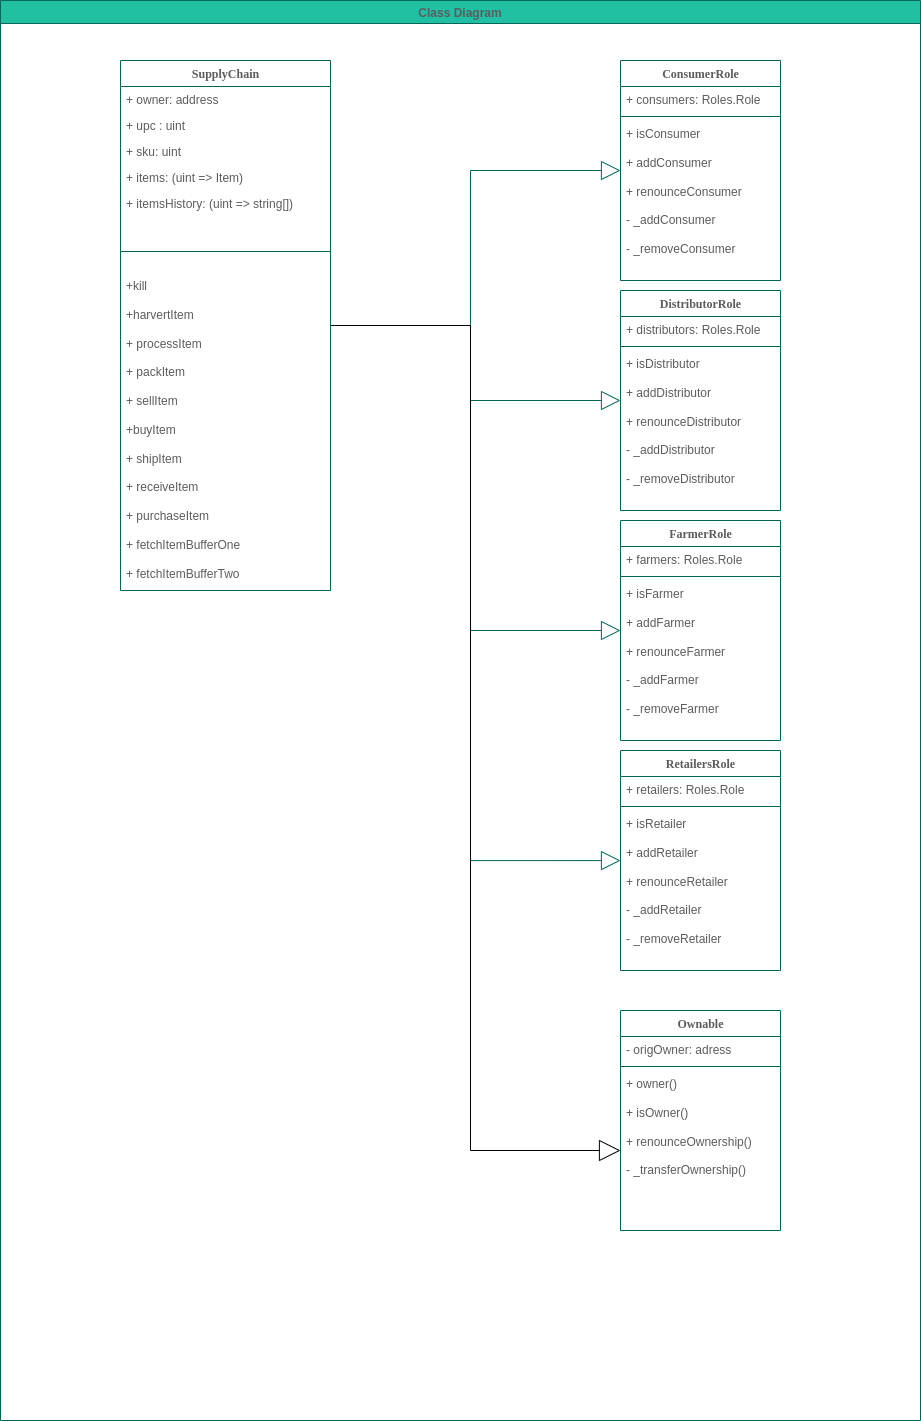

The diagram above was exported from draw.io. Its source (the exported page's mxGraphModel, read from the mxfile embedded in the PNG):
<mxGraphModel dx="1422" dy="800" grid="1" gridSize="10" guides="1" tooltips="1" connect="1" arrows="1" fold="1" page="1" pageScale="1" pageWidth="1100" pageHeight="850" math="0" shadow="0">
  <root>
    <mxCell id="0" />
    <mxCell id="1" parent="0" />
    <mxCell id="az_spHsR6XTc0bINAgKL-25" style="edgeStyle=orthogonalEdgeStyle;rounded=0;sketch=0;orthogonalLoop=1;jettySize=auto;html=1;fontColor=#5C5C5C;endArrow=block;endFill=0;endSize=17;strokeColor=#006658;strokeWidth=1;fillColor=#21C0A5;" parent="1" source="78961159f06e98e8-43" target="78961159f06e98e8-108" edge="1">
      <mxGeometry relative="1" as="geometry" />
    </mxCell>
    <mxCell id="az_spHsR6XTc0bINAgKL-26" style="edgeStyle=orthogonalEdgeStyle;rounded=0;sketch=0;orthogonalLoop=1;jettySize=auto;html=1;fontColor=#5C5C5C;endArrow=block;endFill=0;endSize=17;strokeColor=#006658;strokeWidth=1;fillColor=#21C0A5;" parent="1" source="78961159f06e98e8-43" target="az_spHsR6XTc0bINAgKL-8" edge="1">
      <mxGeometry relative="1" as="geometry" />
    </mxCell>
    <mxCell id="az_spHsR6XTc0bINAgKL-27" style="edgeStyle=orthogonalEdgeStyle;rounded=0;sketch=0;orthogonalLoop=1;jettySize=auto;html=1;fontColor=#5C5C5C;endArrow=block;endFill=0;endSize=17;strokeColor=#006658;strokeWidth=1;fillColor=#21C0A5;" parent="1" source="78961159f06e98e8-43" target="az_spHsR6XTc0bINAgKL-12" edge="1">
      <mxGeometry relative="1" as="geometry" />
    </mxCell>
    <mxCell id="az_spHsR6XTc0bINAgKL-29" style="edgeStyle=orthogonalEdgeStyle;rounded=0;sketch=0;orthogonalLoop=1;jettySize=auto;html=1;entryX=0;entryY=0.313;entryDx=0;entryDy=0;entryPerimeter=0;fontColor=#5C5C5C;endArrow=block;endFill=0;endSize=17;strokeColor=#006658;strokeWidth=1;fillColor=#21C0A5;" parent="1" source="78961159f06e98e8-43" target="az_spHsR6XTc0bINAgKL-19" edge="1">
      <mxGeometry relative="1" as="geometry">
        <Array as="points">
          <mxPoint x="570" y="355" />
          <mxPoint x="570" y="890" />
        </Array>
      </mxGeometry>
    </mxCell>
    <mxCell id="Fj2zQFURgWmySRCrB2nB-6" style="edgeStyle=orthogonalEdgeStyle;rounded=0;orthogonalLoop=1;jettySize=auto;html=1;strokeWidth=1;endArrow=block;endFill=0;endSize=19;" edge="1" parent="1" source="78961159f06e98e8-43" target="Fj2zQFURgWmySRCrB2nB-4">
      <mxGeometry relative="1" as="geometry">
        <Array as="points">
          <mxPoint x="570" y="355" />
          <mxPoint x="570" y="1180" />
        </Array>
      </mxGeometry>
    </mxCell>
    <mxCell id="78961159f06e98e8-43" value="SupplyChain" style="swimlane;html=1;fontStyle=1;align=center;verticalAlign=top;childLayout=stackLayout;horizontal=1;startSize=26;horizontalStack=0;resizeParent=1;resizeLast=0;collapsible=1;marginBottom=0;swimlaneFillColor=#ffffff;rounded=0;shadow=0;comic=0;labelBackgroundColor=none;strokeWidth=1;fillColor=none;fontFamily=Verdana;fontSize=12;strokeColor=#006658;fontColor=#5C5C5C;" parent="1" vertex="1">
      <mxGeometry x="220" y="90" width="210" height="530" as="geometry" />
    </mxCell>
    <mxCell id="78961159f06e98e8-44" value="+ owner: address" style="text;html=1;strokeColor=none;fillColor=none;align=left;verticalAlign=top;spacingLeft=4;spacingRight=4;whiteSpace=wrap;overflow=hidden;rotatable=0;points=[[0,0.5],[1,0.5]];portConstraint=eastwest;fontColor=#5C5C5C;" parent="78961159f06e98e8-43" vertex="1">
      <mxGeometry y="26" width="210" height="26" as="geometry" />
    </mxCell>
    <mxCell id="78961159f06e98e8-45" value="+ upc : uint" style="text;html=1;strokeColor=none;fillColor=none;align=left;verticalAlign=top;spacingLeft=4;spacingRight=4;whiteSpace=wrap;overflow=hidden;rotatable=0;points=[[0,0.5],[1,0.5]];portConstraint=eastwest;fontColor=#5C5C5C;" parent="78961159f06e98e8-43" vertex="1">
      <mxGeometry y="52" width="210" height="26" as="geometry" />
    </mxCell>
    <mxCell id="78961159f06e98e8-49" value="+ sku: uint" style="text;html=1;strokeColor=none;fillColor=none;align=left;verticalAlign=top;spacingLeft=4;spacingRight=4;whiteSpace=wrap;overflow=hidden;rotatable=0;points=[[0,0.5],[1,0.5]];portConstraint=eastwest;fontColor=#5C5C5C;" parent="78961159f06e98e8-43" vertex="1">
      <mxGeometry y="78" width="210" height="26" as="geometry" />
    </mxCell>
    <mxCell id="78961159f06e98e8-50" value="+ items: (uint =&amp;gt; Item)" style="text;html=1;strokeColor=none;fillColor=none;align=left;verticalAlign=top;spacingLeft=4;spacingRight=4;whiteSpace=wrap;overflow=hidden;rotatable=0;points=[[0,0.5],[1,0.5]];portConstraint=eastwest;fontColor=#5C5C5C;" parent="78961159f06e98e8-43" vertex="1">
      <mxGeometry y="104" width="210" height="26" as="geometry" />
    </mxCell>
    <mxCell id="az_spHsR6XTc0bINAgKL-1" value="+ itemsHistory: (uint =&amp;gt; string[])" style="text;html=1;strokeColor=none;fillColor=none;align=left;verticalAlign=top;spacingLeft=4;spacingRight=4;whiteSpace=wrap;overflow=hidden;rotatable=0;points=[[0,0.5],[1,0.5]];portConstraint=eastwest;fontColor=#5C5C5C;" parent="78961159f06e98e8-43" vertex="1">
      <mxGeometry y="130" width="210" height="40" as="geometry" />
    </mxCell>
    <mxCell id="78961159f06e98e8-51" value="" style="line;html=1;strokeWidth=1;fillColor=none;align=left;verticalAlign=middle;spacingTop=-1;spacingLeft=3;spacingRight=3;rotatable=0;labelPosition=right;points=[];portConstraint=eastwest;strokeColor=#006658;fontColor=#5C5C5C;" parent="78961159f06e98e8-43" vertex="1">
      <mxGeometry y="170" width="210" height="42" as="geometry" />
    </mxCell>
    <mxCell id="78961159f06e98e8-52" value="+kill&lt;br&gt;&lt;br&gt;+harvertItem&lt;br&gt;&lt;br&gt;+ processItem&lt;br&gt;&lt;br&gt;+ packItem&lt;br&gt;&lt;br&gt;+ sellItem&lt;br&gt;&lt;br&gt;+buyItem&lt;br&gt;&lt;br&gt;+ shipItem&lt;br&gt;&lt;br&gt;+ receiveItem&lt;br&gt;&lt;br&gt;+ purchaseItem&lt;br&gt;&lt;br&gt;+ fetchItemBufferOne&lt;br&gt;&lt;br&gt;+ fetchItemBufferTwo" style="text;html=1;strokeColor=none;fillColor=none;align=left;verticalAlign=top;spacingLeft=4;spacingRight=4;whiteSpace=wrap;overflow=hidden;rotatable=0;points=[[0,0.5],[1,0.5]];portConstraint=eastwest;fontColor=#5C5C5C;" parent="78961159f06e98e8-43" vertex="1">
      <mxGeometry y="212" width="210" height="318" as="geometry" />
    </mxCell>
    <mxCell id="78961159f06e98e8-108" value="ConsumerRole" style="swimlane;html=1;fontStyle=1;align=center;verticalAlign=top;childLayout=stackLayout;horizontal=1;startSize=26;horizontalStack=0;resizeParent=1;resizeLast=0;collapsible=1;marginBottom=0;swimlaneFillColor=#ffffff;rounded=0;shadow=0;comic=0;labelBackgroundColor=none;strokeWidth=1;fillColor=none;fontFamily=Verdana;fontSize=12;strokeColor=#006658;fontColor=#5C5C5C;" parent="1" vertex="1">
      <mxGeometry x="720" y="90" width="160" height="220" as="geometry">
        <mxRectangle x="920" y="60" width="110" height="26" as="alternateBounds" />
      </mxGeometry>
    </mxCell>
    <mxCell id="78961159f06e98e8-109" value="+ consumers: Roles.Role" style="text;html=1;strokeColor=none;fillColor=none;align=left;verticalAlign=top;spacingLeft=4;spacingRight=4;whiteSpace=wrap;overflow=hidden;rotatable=0;points=[[0,0.5],[1,0.5]];portConstraint=eastwest;fontColor=#5C5C5C;" parent="78961159f06e98e8-108" vertex="1">
      <mxGeometry y="26" width="160" height="26" as="geometry" />
    </mxCell>
    <mxCell id="78961159f06e98e8-116" value="" style="line;html=1;strokeWidth=1;fillColor=none;align=left;verticalAlign=middle;spacingTop=-1;spacingLeft=3;spacingRight=3;rotatable=0;labelPosition=right;points=[];portConstraint=eastwest;strokeColor=#006658;fontColor=#5C5C5C;" parent="78961159f06e98e8-108" vertex="1">
      <mxGeometry y="52" width="160" height="8" as="geometry" />
    </mxCell>
    <mxCell id="78961159f06e98e8-117" value="+ isConsumer&lt;br&gt;&lt;br&gt;+ addConsumer&lt;br&gt;&lt;br&gt;+ renounceConsumer&lt;br&gt;&lt;br&gt;- _addConsumer&lt;br&gt;&lt;br&gt;- _removeConsumer" style="text;html=1;strokeColor=none;fillColor=none;align=left;verticalAlign=top;spacingLeft=4;spacingRight=4;whiteSpace=wrap;overflow=hidden;rotatable=0;points=[[0,0.5],[1,0.5]];portConstraint=eastwest;fontColor=#5C5C5C;" parent="78961159f06e98e8-108" vertex="1">
      <mxGeometry y="60" width="160" height="160" as="geometry" />
    </mxCell>
    <mxCell id="az_spHsR6XTc0bINAgKL-8" value="DistributorRole" style="swimlane;html=1;fontStyle=1;align=center;verticalAlign=top;childLayout=stackLayout;horizontal=1;startSize=26;horizontalStack=0;resizeParent=1;resizeLast=0;collapsible=1;marginBottom=0;swimlaneFillColor=#ffffff;rounded=0;shadow=0;comic=0;labelBackgroundColor=none;strokeWidth=1;fillColor=none;fontFamily=Verdana;fontSize=12;strokeColor=#006658;fontColor=#5C5C5C;" parent="1" vertex="1">
      <mxGeometry x="720" y="320" width="160" height="220" as="geometry">
        <mxRectangle x="920" y="60" width="110" height="26" as="alternateBounds" />
      </mxGeometry>
    </mxCell>
    <mxCell id="az_spHsR6XTc0bINAgKL-9" value="+ distributors: Roles.Role" style="text;html=1;strokeColor=none;fillColor=none;align=left;verticalAlign=top;spacingLeft=4;spacingRight=4;whiteSpace=wrap;overflow=hidden;rotatable=0;points=[[0,0.5],[1,0.5]];portConstraint=eastwest;fontColor=#5C5C5C;" parent="az_spHsR6XTc0bINAgKL-8" vertex="1">
      <mxGeometry y="26" width="160" height="26" as="geometry" />
    </mxCell>
    <mxCell id="az_spHsR6XTc0bINAgKL-10" value="" style="line;html=1;strokeWidth=1;fillColor=none;align=left;verticalAlign=middle;spacingTop=-1;spacingLeft=3;spacingRight=3;rotatable=0;labelPosition=right;points=[];portConstraint=eastwest;strokeColor=#006658;fontColor=#5C5C5C;" parent="az_spHsR6XTc0bINAgKL-8" vertex="1">
      <mxGeometry y="52" width="160" height="8" as="geometry" />
    </mxCell>
    <mxCell id="az_spHsR6XTc0bINAgKL-11" value="&lt;div&gt;+ isDistributor&lt;/div&gt;&lt;div&gt;&lt;br&gt;&lt;/div&gt;&lt;div&gt;+ addDistributor&lt;/div&gt;&lt;div&gt;&lt;br&gt;&lt;/div&gt;&lt;div&gt;+ renounceDistributor&lt;/div&gt;&lt;div&gt;&lt;br&gt;&lt;/div&gt;&lt;div&gt;- _addDistributor&lt;/div&gt;&lt;div&gt;&lt;br&gt;&lt;/div&gt;&lt;div&gt;- _removeDistributor&lt;/div&gt;" style="text;html=1;strokeColor=none;fillColor=none;align=left;verticalAlign=top;spacingLeft=4;spacingRight=4;whiteSpace=wrap;overflow=hidden;rotatable=0;points=[[0,0.5],[1,0.5]];portConstraint=eastwest;fontColor=#5C5C5C;" parent="az_spHsR6XTc0bINAgKL-8" vertex="1">
      <mxGeometry y="60" width="160" height="160" as="geometry" />
    </mxCell>
    <mxCell id="az_spHsR6XTc0bINAgKL-12" value="FarmerRole" style="swimlane;html=1;fontStyle=1;align=center;verticalAlign=top;childLayout=stackLayout;horizontal=1;startSize=26;horizontalStack=0;resizeParent=1;resizeLast=0;collapsible=1;marginBottom=0;swimlaneFillColor=#ffffff;rounded=0;shadow=0;comic=0;labelBackgroundColor=none;strokeWidth=1;fillColor=none;fontFamily=Verdana;fontSize=12;strokeColor=#006658;fontColor=#5C5C5C;" parent="1" vertex="1">
      <mxGeometry x="720" y="550" width="160" height="220" as="geometry">
        <mxRectangle x="920" y="60" width="110" height="26" as="alternateBounds" />
      </mxGeometry>
    </mxCell>
    <mxCell id="az_spHsR6XTc0bINAgKL-13" value="+ farmers: Roles.Role" style="text;html=1;strokeColor=none;fillColor=none;align=left;verticalAlign=top;spacingLeft=4;spacingRight=4;whiteSpace=wrap;overflow=hidden;rotatable=0;points=[[0,0.5],[1,0.5]];portConstraint=eastwest;fontColor=#5C5C5C;" parent="az_spHsR6XTc0bINAgKL-12" vertex="1">
      <mxGeometry y="26" width="160" height="26" as="geometry" />
    </mxCell>
    <mxCell id="az_spHsR6XTc0bINAgKL-14" value="" style="line;html=1;strokeWidth=1;fillColor=none;align=left;verticalAlign=middle;spacingTop=-1;spacingLeft=3;spacingRight=3;rotatable=0;labelPosition=right;points=[];portConstraint=eastwest;strokeColor=#006658;fontColor=#5C5C5C;" parent="az_spHsR6XTc0bINAgKL-12" vertex="1">
      <mxGeometry y="52" width="160" height="8" as="geometry" />
    </mxCell>
    <mxCell id="az_spHsR6XTc0bINAgKL-15" value="&lt;div&gt;+ isFarmer&lt;/div&gt;&lt;div&gt;&lt;br&gt;&lt;/div&gt;&lt;div&gt;+ addFarmer&lt;/div&gt;&lt;div&gt;&lt;br&gt;&lt;/div&gt;&lt;div&gt;+ renounceFarmer&lt;/div&gt;&lt;div&gt;&lt;br&gt;&lt;/div&gt;&lt;div&gt;- _addFarmer&lt;/div&gt;&lt;div&gt;&lt;br&gt;&lt;/div&gt;&lt;div&gt;- _removeFarmer&lt;/div&gt;" style="text;html=1;strokeColor=none;fillColor=none;align=left;verticalAlign=top;spacingLeft=4;spacingRight=4;whiteSpace=wrap;overflow=hidden;rotatable=0;points=[[0,0.5],[1,0.5]];portConstraint=eastwest;fontColor=#5C5C5C;" parent="az_spHsR6XTc0bINAgKL-12" vertex="1">
      <mxGeometry y="60" width="160" height="160" as="geometry" />
    </mxCell>
    <mxCell id="az_spHsR6XTc0bINAgKL-16" value="RetailersRole" style="swimlane;html=1;fontStyle=1;align=center;verticalAlign=top;childLayout=stackLayout;horizontal=1;startSize=26;horizontalStack=0;resizeParent=1;resizeLast=0;collapsible=1;marginBottom=0;swimlaneFillColor=#ffffff;rounded=0;shadow=0;comic=0;labelBackgroundColor=none;strokeWidth=1;fillColor=none;fontFamily=Verdana;fontSize=12;strokeColor=#006658;fontColor=#5C5C5C;" parent="1" vertex="1">
      <mxGeometry x="720" y="780" width="160" height="220" as="geometry">
        <mxRectangle x="920" y="60" width="110" height="26" as="alternateBounds" />
      </mxGeometry>
    </mxCell>
    <mxCell id="az_spHsR6XTc0bINAgKL-17" value="+ retailers: Roles.Role" style="text;html=1;strokeColor=none;fillColor=none;align=left;verticalAlign=top;spacingLeft=4;spacingRight=4;whiteSpace=wrap;overflow=hidden;rotatable=0;points=[[0,0.5],[1,0.5]];portConstraint=eastwest;fontColor=#5C5C5C;" parent="az_spHsR6XTc0bINAgKL-16" vertex="1">
      <mxGeometry y="26" width="160" height="26" as="geometry" />
    </mxCell>
    <mxCell id="az_spHsR6XTc0bINAgKL-18" value="" style="line;html=1;strokeWidth=1;fillColor=none;align=left;verticalAlign=middle;spacingTop=-1;spacingLeft=3;spacingRight=3;rotatable=0;labelPosition=right;points=[];portConstraint=eastwest;strokeColor=#006658;fontColor=#5C5C5C;" parent="az_spHsR6XTc0bINAgKL-16" vertex="1">
      <mxGeometry y="52" width="160" height="8" as="geometry" />
    </mxCell>
    <mxCell id="az_spHsR6XTc0bINAgKL-19" value="&lt;div&gt;+ isRetailer&lt;/div&gt;&lt;div&gt;&lt;br&gt;&lt;/div&gt;&lt;div&gt;+ addRetailer&lt;/div&gt;&lt;div&gt;&lt;br&gt;&lt;/div&gt;&lt;div&gt;+ renounceRetailer&lt;/div&gt;&lt;div&gt;&lt;br&gt;&lt;/div&gt;&lt;div&gt;- _addRetailer&lt;/div&gt;&lt;div&gt;&lt;br&gt;&lt;/div&gt;&lt;div&gt;- _removeRetailer&lt;/div&gt;" style="text;html=1;strokeColor=none;fillColor=none;align=left;verticalAlign=top;spacingLeft=4;spacingRight=4;whiteSpace=wrap;overflow=hidden;rotatable=0;points=[[0,0.5],[1,0.5]];portConstraint=eastwest;fontColor=#5C5C5C;" parent="az_spHsR6XTc0bINAgKL-16" vertex="1">
      <mxGeometry y="60" width="160" height="160" as="geometry" />
    </mxCell>
    <mxCell id="az_spHsR6XTc0bINAgKL-30" value="Class Diagram" style="swimlane;rounded=0;sketch=0;fontColor=#5C5C5C;strokeColor=#006658;fillColor=#21C0A5;" parent="1" vertex="1">
      <mxGeometry x="100" y="30" width="920" height="1420" as="geometry" />
    </mxCell>
    <mxCell id="Fj2zQFURgWmySRCrB2nB-1" value="Ownable" style="swimlane;html=1;fontStyle=1;align=center;verticalAlign=top;childLayout=stackLayout;horizontal=1;startSize=26;horizontalStack=0;resizeParent=1;resizeLast=0;collapsible=1;marginBottom=0;swimlaneFillColor=#ffffff;rounded=0;shadow=0;comic=0;labelBackgroundColor=none;strokeWidth=1;fillColor=none;fontFamily=Verdana;fontSize=12;strokeColor=#006658;fontColor=#5C5C5C;" vertex="1" parent="az_spHsR6XTc0bINAgKL-30">
      <mxGeometry x="620" y="1010" width="160" height="220" as="geometry">
        <mxRectangle x="920" y="60" width="110" height="26" as="alternateBounds" />
      </mxGeometry>
    </mxCell>
    <mxCell id="Fj2zQFURgWmySRCrB2nB-2" value="- origOwner: adress" style="text;html=1;strokeColor=none;fillColor=none;align=left;verticalAlign=top;spacingLeft=4;spacingRight=4;whiteSpace=wrap;overflow=hidden;rotatable=0;points=[[0,0.5],[1,0.5]];portConstraint=eastwest;fontColor=#5C5C5C;" vertex="1" parent="Fj2zQFURgWmySRCrB2nB-1">
      <mxGeometry y="26" width="160" height="26" as="geometry" />
    </mxCell>
    <mxCell id="Fj2zQFURgWmySRCrB2nB-3" value="" style="line;html=1;strokeWidth=1;fillColor=none;align=left;verticalAlign=middle;spacingTop=-1;spacingLeft=3;spacingRight=3;rotatable=0;labelPosition=right;points=[];portConstraint=eastwest;strokeColor=#006658;fontColor=#5C5C5C;" vertex="1" parent="Fj2zQFURgWmySRCrB2nB-1">
      <mxGeometry y="52" width="160" height="8" as="geometry" />
    </mxCell>
    <mxCell id="Fj2zQFURgWmySRCrB2nB-4" value="&lt;div&gt;+ owner()&lt;/div&gt;&lt;div&gt;&lt;br&gt;&lt;/div&gt;&lt;div&gt;+ isOwner()&lt;/div&gt;&lt;div&gt;&lt;br&gt;&lt;/div&gt;&lt;div&gt;+ renounceOwnership()&lt;/div&gt;&lt;div&gt;&lt;br&gt;&lt;/div&gt;&lt;div&gt;- _transferOwnership()&lt;/div&gt;&lt;div&gt;&lt;br&gt;&lt;/div&gt;&lt;div&gt;&lt;br&gt;&lt;/div&gt;" style="text;html=1;strokeColor=none;fillColor=none;align=left;verticalAlign=top;spacingLeft=4;spacingRight=4;whiteSpace=wrap;overflow=hidden;rotatable=0;points=[[0,0.5],[1,0.5]];portConstraint=eastwest;fontColor=#5C5C5C;" vertex="1" parent="Fj2zQFURgWmySRCrB2nB-1">
      <mxGeometry y="60" width="160" height="160" as="geometry" />
    </mxCell>
  </root>
</mxGraphModel>